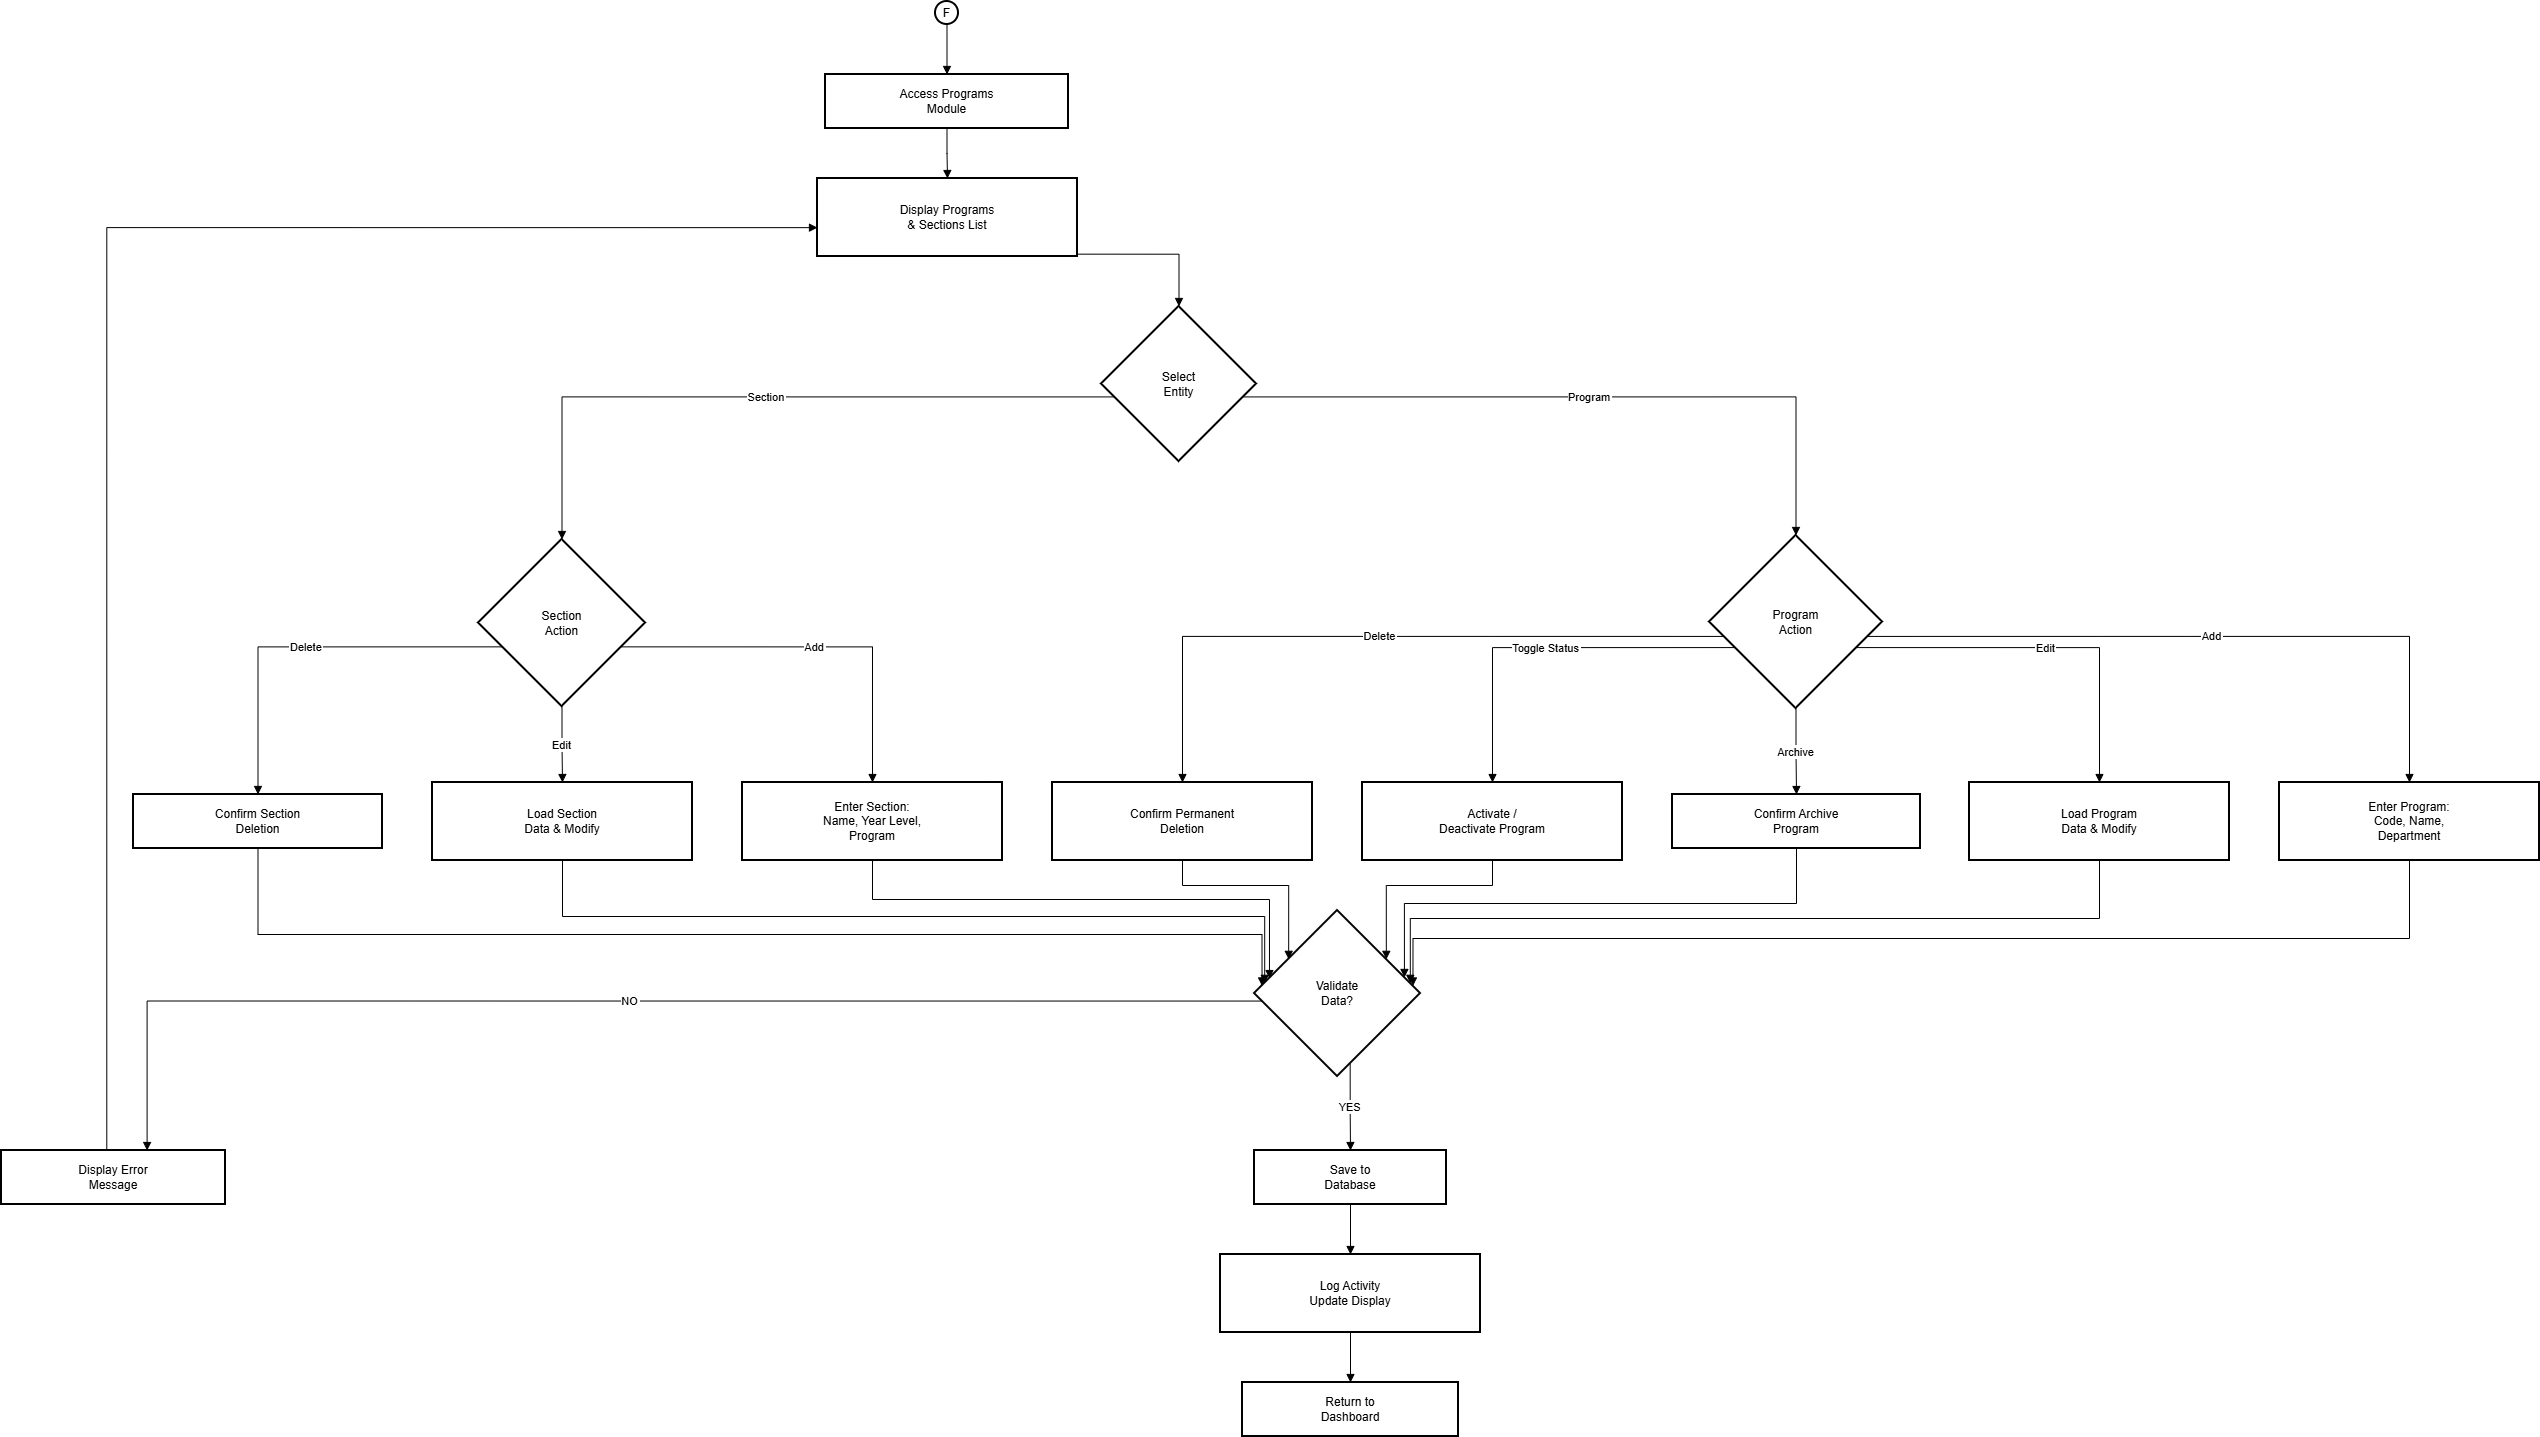

The diagram above was exported from draw.io. Its source (the exported page's mxGraphModel, read from the mxfile embedded in the PNG):
<mxGraphModel dx="2377" dy="1375" grid="0" gridSize="10" guides="1" tooltips="1" connect="1" arrows="1" fold="1" page="1" pageScale="1" pageWidth="850" pageHeight="1100" background="#ffffff" math="0" shadow="0">
  <root>
    <mxCell id="0" />
    <mxCell id="1" parent="0" />
    <mxCell id="tBjOJCQz4JF5Mp_9XnNU-1632" parent="1" style="ellipse;aspect=fixed;strokeWidth=2;whiteSpace=wrap;" value="F" vertex="1">
      <mxGeometry height="23" width="23" x="954" y="20" as="geometry" />
    </mxCell>
    <mxCell id="tBjOJCQz4JF5Mp_9XnNU-1633" parent="1" style="whiteSpace=wrap;strokeWidth=2;" value="Access Programs&#10;Module" vertex="1">
      <mxGeometry height="54" width="243" x="844" y="93" as="geometry" />
    </mxCell>
    <mxCell id="tBjOJCQz4JF5Mp_9XnNU-1634" parent="1" style="whiteSpace=wrap;strokeWidth=2;" value="Display Programs&#10;&amp; Sections List" vertex="1">
      <mxGeometry height="78" width="260" x="836" y="197" as="geometry" />
    </mxCell>
    <mxCell id="tBjOJCQz4JF5Mp_9XnNU-1635" parent="1" style="rhombus;strokeWidth=2;whiteSpace=wrap;" value="Select&#10;Entity" vertex="1">
      <mxGeometry height="155" width="155" x="1120" y="325" as="geometry" />
    </mxCell>
    <mxCell id="tBjOJCQz4JF5Mp_9XnNU-1636" parent="1" style="rhombus;strokeWidth=2;whiteSpace=wrap;" value="Program&#10;Action" vertex="1">
      <mxGeometry height="173" width="173" x="1728" y="554" as="geometry" />
    </mxCell>
    <mxCell id="tBjOJCQz4JF5Mp_9XnNU-1637" parent="1" style="rhombus;strokeWidth=2;whiteSpace=wrap;" value="Section&#10;Action" vertex="1">
      <mxGeometry height="167" width="167" x="497" y="558" as="geometry" />
    </mxCell>
    <mxCell id="tBjOJCQz4JF5Mp_9XnNU-1638" parent="1" style="whiteSpace=wrap;strokeWidth=2;" value="Enter Program:&#10;Code, Name,&#10;Department" vertex="1">
      <mxGeometry height="78" width="260" x="2298" y="801" as="geometry" />
    </mxCell>
    <mxCell id="tBjOJCQz4JF5Mp_9XnNU-1639" parent="1" style="whiteSpace=wrap;strokeWidth=2;" value="Load Program&#10;Data &amp; Modify" vertex="1">
      <mxGeometry height="78" width="260" x="1988" y="801" as="geometry" />
    </mxCell>
    <mxCell id="tBjOJCQz4JF5Mp_9XnNU-1640" parent="1" style="whiteSpace=wrap;strokeWidth=2;" value="Activate /&#10;Deactivate Program" vertex="1">
      <mxGeometry height="78" width="260" x="1381" y="801" as="geometry" />
    </mxCell>
    <mxCell id="tBjOJCQz4JF5Mp_9XnNU-1641" parent="1" style="whiteSpace=wrap;strokeWidth=2;" value="Confirm Archive&#10;Program" vertex="1">
      <mxGeometry height="54" width="248" x="1691" y="813" as="geometry" />
    </mxCell>
    <mxCell id="tBjOJCQz4JF5Mp_9XnNU-1642" parent="1" style="whiteSpace=wrap;strokeWidth=2;" value="Confirm Permanent&#10;Deletion" vertex="1">
      <mxGeometry height="78" width="260" x="1071" y="801" as="geometry" />
    </mxCell>
    <mxCell id="tBjOJCQz4JF5Mp_9XnNU-1643" parent="1" style="whiteSpace=wrap;strokeWidth=2;" value="Enter Section:&#10;Name, Year Level,&#10;Program" vertex="1">
      <mxGeometry height="78" width="260" x="761" y="801" as="geometry" />
    </mxCell>
    <mxCell id="tBjOJCQz4JF5Mp_9XnNU-1644" parent="1" style="whiteSpace=wrap;strokeWidth=2;" value="Load Section&#10;Data &amp; Modify" vertex="1">
      <mxGeometry height="78" width="260" x="451" y="801" as="geometry" />
    </mxCell>
    <mxCell id="tBjOJCQz4JF5Mp_9XnNU-1645" parent="1" style="whiteSpace=wrap;strokeWidth=2;" value="Confirm Section&#10;Deletion" vertex="1">
      <mxGeometry height="54" width="249" x="152" y="813" as="geometry" />
    </mxCell>
    <mxCell id="tBjOJCQz4JF5Mp_9XnNU-1646" parent="1" style="rhombus;strokeWidth=2;whiteSpace=wrap;" value="Validate&#10;Data?" vertex="1">
      <mxGeometry height="166" width="166" x="1273" y="929" as="geometry" />
    </mxCell>
    <mxCell id="tBjOJCQz4JF5Mp_9XnNU-1647" parent="1" style="whiteSpace=wrap;strokeWidth=2;" value="Display Error&#10;Message" vertex="1">
      <mxGeometry height="54" width="224" x="20" y="1169" as="geometry" />
    </mxCell>
    <mxCell id="tBjOJCQz4JF5Mp_9XnNU-1648" parent="1" style="whiteSpace=wrap;strokeWidth=2;" value="Save to&#10;Database" vertex="1">
      <mxGeometry height="54" width="192" x="1273" y="1169" as="geometry" />
    </mxCell>
    <mxCell id="tBjOJCQz4JF5Mp_9XnNU-1649" parent="1" style="whiteSpace=wrap;strokeWidth=2;" value="Log Activity&#10;Update Display" vertex="1">
      <mxGeometry height="78" width="260" x="1239" y="1273" as="geometry" />
    </mxCell>
    <mxCell id="tBjOJCQz4JF5Mp_9XnNU-1650" parent="1" style="whiteSpace=wrap;strokeWidth=2;" value="Return to&#10;Dashboard" vertex="1">
      <mxGeometry height="54" width="216" x="1261" y="1401" as="geometry" />
    </mxCell>
    <mxCell id="tBjOJCQz4JF5Mp_9XnNU-1651" edge="1" parent="1" source="tBjOJCQz4JF5Mp_9XnNU-1632" style="startArrow=none;endArrow=block;exitX=0.51;exitY=1.02;entryX=0.5;entryY=0.01;rounded=0;edgeStyle=orthogonalEdgeStyle;" target="tBjOJCQz4JF5Mp_9XnNU-1633" value="">
      <mxGeometry relative="1" as="geometry" />
    </mxCell>
    <mxCell id="tBjOJCQz4JF5Mp_9XnNU-1652" edge="1" parent="1" source="tBjOJCQz4JF5Mp_9XnNU-1633" style="startArrow=none;endArrow=block;exitX=0.5;exitY=1.01;entryX=0.5;entryY=0.01;rounded=0;edgeStyle=orthogonalEdgeStyle;" target="tBjOJCQz4JF5Mp_9XnNU-1634" value="">
      <mxGeometry relative="1" as="geometry" />
    </mxCell>
    <mxCell id="tBjOJCQz4JF5Mp_9XnNU-1653" edge="1" parent="1" source="tBjOJCQz4JF5Mp_9XnNU-1634" style="startArrow=none;endArrow=block;exitX=1;exitY=0.97;entryX=0.5;entryY=0;rounded=0;edgeStyle=orthogonalEdgeStyle;" target="tBjOJCQz4JF5Mp_9XnNU-1635" value="">
      <mxGeometry relative="1" as="geometry" />
    </mxCell>
    <mxCell id="tBjOJCQz4JF5Mp_9XnNU-1654" edge="1" parent="1" source="tBjOJCQz4JF5Mp_9XnNU-1635" style="startArrow=none;endArrow=block;exitX=1;exitY=0.6;entryX=0.5;entryY=0;rounded=0;edgeStyle=orthogonalEdgeStyle;" target="tBjOJCQz4JF5Mp_9XnNU-1636" value="Program">
      <mxGeometry relative="1" as="geometry" />
    </mxCell>
    <mxCell id="tBjOJCQz4JF5Mp_9XnNU-1655" edge="1" parent="1" source="tBjOJCQz4JF5Mp_9XnNU-1635" style="startArrow=none;endArrow=block;exitX=0;exitY=0.6;entryX=0.5;entryY=0;rounded=0;edgeStyle=orthogonalEdgeStyle;" target="tBjOJCQz4JF5Mp_9XnNU-1637" value="Section">
      <mxGeometry relative="1" as="geometry" />
    </mxCell>
    <mxCell id="tBjOJCQz4JF5Mp_9XnNU-1656" edge="1" parent="1" source="tBjOJCQz4JF5Mp_9XnNU-1636" style="startArrow=none;endArrow=block;exitX=1;exitY=0.6;entryX=0.5;entryY=0;rounded=0;edgeStyle=orthogonalEdgeStyle;" target="tBjOJCQz4JF5Mp_9XnNU-1638" value="Add">
      <mxGeometry relative="1" as="geometry" />
    </mxCell>
    <mxCell id="tBjOJCQz4JF5Mp_9XnNU-1657" edge="1" parent="1" source="tBjOJCQz4JF5Mp_9XnNU-1636" style="startArrow=none;endArrow=block;exitX=1;exitY=0.71;entryX=0.5;entryY=0;rounded=0;edgeStyle=orthogonalEdgeStyle;" target="tBjOJCQz4JF5Mp_9XnNU-1639" value="Edit">
      <mxGeometry relative="1" as="geometry" />
    </mxCell>
    <mxCell id="tBjOJCQz4JF5Mp_9XnNU-1658" edge="1" parent="1" source="tBjOJCQz4JF5Mp_9XnNU-1636" style="startArrow=none;endArrow=block;exitX=0;exitY=0.71;entryX=0.5;entryY=0;rounded=0;edgeStyle=orthogonalEdgeStyle;" target="tBjOJCQz4JF5Mp_9XnNU-1640" value="Toggle Status">
      <mxGeometry relative="1" as="geometry" />
    </mxCell>
    <mxCell id="tBjOJCQz4JF5Mp_9XnNU-1659" edge="1" parent="1" source="tBjOJCQz4JF5Mp_9XnNU-1636" style="startArrow=none;endArrow=block;exitX=0.5;exitY=1;entryX=0.5;entryY=0.01;rounded=0;edgeStyle=orthogonalEdgeStyle;" target="tBjOJCQz4JF5Mp_9XnNU-1641" value="Archive">
      <mxGeometry relative="1" as="geometry" />
    </mxCell>
    <mxCell id="tBjOJCQz4JF5Mp_9XnNU-1660" edge="1" parent="1" source="tBjOJCQz4JF5Mp_9XnNU-1636" style="startArrow=none;endArrow=block;exitX=0;exitY=0.6;entryX=0.5;entryY=0;rounded=0;edgeStyle=orthogonalEdgeStyle;" target="tBjOJCQz4JF5Mp_9XnNU-1642" value="Delete">
      <mxGeometry relative="1" as="geometry" />
    </mxCell>
    <mxCell id="tBjOJCQz4JF5Mp_9XnNU-1661" edge="1" parent="1" source="tBjOJCQz4JF5Mp_9XnNU-1637" style="startArrow=none;endArrow=block;exitX=1;exitY=0.7;entryX=0.5;entryY=0;rounded=0;edgeStyle=orthogonalEdgeStyle;" target="tBjOJCQz4JF5Mp_9XnNU-1643" value="Add">
      <mxGeometry relative="1" as="geometry" />
    </mxCell>
    <mxCell id="tBjOJCQz4JF5Mp_9XnNU-1662" edge="1" parent="1" source="tBjOJCQz4JF5Mp_9XnNU-1637" style="startArrow=none;endArrow=block;exitX=0.5;exitY=1;entryX=0.5;entryY=0;rounded=0;edgeStyle=orthogonalEdgeStyle;" target="tBjOJCQz4JF5Mp_9XnNU-1644" value="Edit">
      <mxGeometry relative="1" as="geometry" />
    </mxCell>
    <mxCell id="tBjOJCQz4JF5Mp_9XnNU-1663" edge="1" parent="1" source="tBjOJCQz4JF5Mp_9XnNU-1637" style="startArrow=none;endArrow=block;exitX=0;exitY=0.7;entryX=0.5;entryY=0.01;rounded=0;edgeStyle=orthogonalEdgeStyle;" target="tBjOJCQz4JF5Mp_9XnNU-1645" value="Delete">
      <mxGeometry relative="1" as="geometry" />
    </mxCell>
    <mxCell id="tBjOJCQz4JF5Mp_9XnNU-1664" edge="1" parent="1" source="tBjOJCQz4JF5Mp_9XnNU-1638" style="startArrow=none;endArrow=block;exitX=0.5;exitY=1;entryX=1;entryY=0.45;rounded=0;edgeStyle=orthogonalEdgeStyle;" target="tBjOJCQz4JF5Mp_9XnNU-1646" value="">
      <mxGeometry relative="1" as="geometry">
        <Array as="points">
          <mxPoint x="2428" y="957" />
          <mxPoint x="1432" y="957" />
        </Array>
      </mxGeometry>
    </mxCell>
    <mxCell id="tBjOJCQz4JF5Mp_9XnNU-1665" edge="1" parent="1" source="tBjOJCQz4JF5Mp_9XnNU-1639" style="startArrow=none;endArrow=block;exitX=0.5;exitY=1;entryX=1;entryY=0.43;rounded=0;edgeStyle=orthogonalEdgeStyle;" target="tBjOJCQz4JF5Mp_9XnNU-1646" value="">
      <mxGeometry relative="1" as="geometry">
        <Array as="points">
          <mxPoint x="2118" y="937" />
          <mxPoint x="1429" y="937" />
        </Array>
      </mxGeometry>
    </mxCell>
    <mxCell id="tBjOJCQz4JF5Mp_9XnNU-1666" edge="1" parent="1" source="tBjOJCQz4JF5Mp_9XnNU-1641" style="startArrow=none;endArrow=block;exitX=0.5;exitY=1.01;entryX=1;entryY=0.38;rounded=0;edgeStyle=orthogonalEdgeStyle;" target="tBjOJCQz4JF5Mp_9XnNU-1646" value="">
      <mxGeometry relative="1" as="geometry">
        <Array as="points">
          <mxPoint x="1815" y="922" />
          <mxPoint x="1423" y="922" />
        </Array>
      </mxGeometry>
    </mxCell>
    <mxCell id="tBjOJCQz4JF5Mp_9XnNU-1667" edge="1" parent="1" source="tBjOJCQz4JF5Mp_9XnNU-1640" style="startArrow=none;endArrow=block;exitX=0.5;exitY=1;entryX=1;entryY=0.15;rounded=0;edgeStyle=orthogonalEdgeStyle;" target="tBjOJCQz4JF5Mp_9XnNU-1646" value="">
      <mxGeometry relative="1" as="geometry" />
    </mxCell>
    <mxCell id="tBjOJCQz4JF5Mp_9XnNU-1668" edge="1" parent="1" source="tBjOJCQz4JF5Mp_9XnNU-1642" style="startArrow=none;endArrow=block;exitX=0.5;exitY=1;entryX=0;entryY=0.15;rounded=0;edgeStyle=orthogonalEdgeStyle;" target="tBjOJCQz4JF5Mp_9XnNU-1646" value="">
      <mxGeometry relative="1" as="geometry" />
    </mxCell>
    <mxCell id="tBjOJCQz4JF5Mp_9XnNU-1669" edge="1" parent="1" source="tBjOJCQz4JF5Mp_9XnNU-1643" style="startArrow=none;endArrow=block;exitX=0.5;exitY=1;entryX=0;entryY=0.39;rounded=0;edgeStyle=orthogonalEdgeStyle;" target="tBjOJCQz4JF5Mp_9XnNU-1646" value="">
      <mxGeometry relative="1" as="geometry">
        <Array as="points">
          <mxPoint x="891" y="918" />
          <mxPoint x="1288" y="918" />
        </Array>
      </mxGeometry>
    </mxCell>
    <mxCell id="tBjOJCQz4JF5Mp_9XnNU-1670" edge="1" parent="1" source="tBjOJCQz4JF5Mp_9XnNU-1644" style="startArrow=none;endArrow=block;exitX=0.5;exitY=1;entryX=0;entryY=0.43;rounded=0;edgeStyle=orthogonalEdgeStyle;" target="tBjOJCQz4JF5Mp_9XnNU-1646" value="">
      <mxGeometry relative="1" as="geometry">
        <Array as="points">
          <mxPoint x="581" y="935" />
          <mxPoint x="1283" y="935" />
        </Array>
      </mxGeometry>
    </mxCell>
    <mxCell id="tBjOJCQz4JF5Mp_9XnNU-1671" edge="1" parent="1" source="tBjOJCQz4JF5Mp_9XnNU-1645" style="startArrow=none;endArrow=block;exitX=0.5;exitY=1.01;entryX=0;entryY=0.45;rounded=0;edgeStyle=orthogonalEdgeStyle;" target="tBjOJCQz4JF5Mp_9XnNU-1646" value="">
      <mxGeometry relative="1" as="geometry">
        <Array as="points">
          <mxPoint x="277" y="953" />
          <mxPoint x="1281" y="953" />
        </Array>
      </mxGeometry>
    </mxCell>
    <mxCell id="tBjOJCQz4JF5Mp_9XnNU-1672" edge="1" parent="1" source="tBjOJCQz4JF5Mp_9XnNU-1646" style="startArrow=none;endArrow=block;exitX=0;exitY=0.55;entryX=0.65;entryY=0;rounded=0;edgeStyle=orthogonalEdgeStyle;" target="tBjOJCQz4JF5Mp_9XnNU-1647" value="NO">
      <mxGeometry relative="1" as="geometry" />
    </mxCell>
    <mxCell id="tBjOJCQz4JF5Mp_9XnNU-1673" edge="1" parent="1" source="tBjOJCQz4JF5Mp_9XnNU-1647" style="startArrow=none;endArrow=block;exitX=0.47;exitY=0;entryX=0;entryY=0.63;rounded=0;edgeStyle=orthogonalEdgeStyle;" target="tBjOJCQz4JF5Mp_9XnNU-1634" value="">
      <mxGeometry relative="1" as="geometry" />
    </mxCell>
    <mxCell id="tBjOJCQz4JF5Mp_9XnNU-1674" edge="1" parent="1" source="tBjOJCQz4JF5Mp_9XnNU-1646" style="startArrow=none;endArrow=block;exitX=0.59;exitY=1;entryX=0.5;entryY=0;rounded=0;edgeStyle=orthogonalEdgeStyle;" target="tBjOJCQz4JF5Mp_9XnNU-1648" value="YES">
      <mxGeometry relative="1" as="geometry" />
    </mxCell>
    <mxCell id="tBjOJCQz4JF5Mp_9XnNU-1675" edge="1" parent="1" source="tBjOJCQz4JF5Mp_9XnNU-1648" style="startArrow=none;endArrow=block;exitX=0.5;exitY=1;entryX=0.5;entryY=0;rounded=0;edgeStyle=orthogonalEdgeStyle;" target="tBjOJCQz4JF5Mp_9XnNU-1649" value="">
      <mxGeometry relative="1" as="geometry" />
    </mxCell>
    <mxCell id="tBjOJCQz4JF5Mp_9XnNU-1676" edge="1" parent="1" source="tBjOJCQz4JF5Mp_9XnNU-1649" style="startArrow=none;endArrow=block;exitX=0.5;exitY=1;entryX=0.5;entryY=0;rounded=0;edgeStyle=orthogonalEdgeStyle;" target="tBjOJCQz4JF5Mp_9XnNU-1650" value="">
      <mxGeometry relative="1" as="geometry" />
    </mxCell>
  </root>
</mxGraphModel>